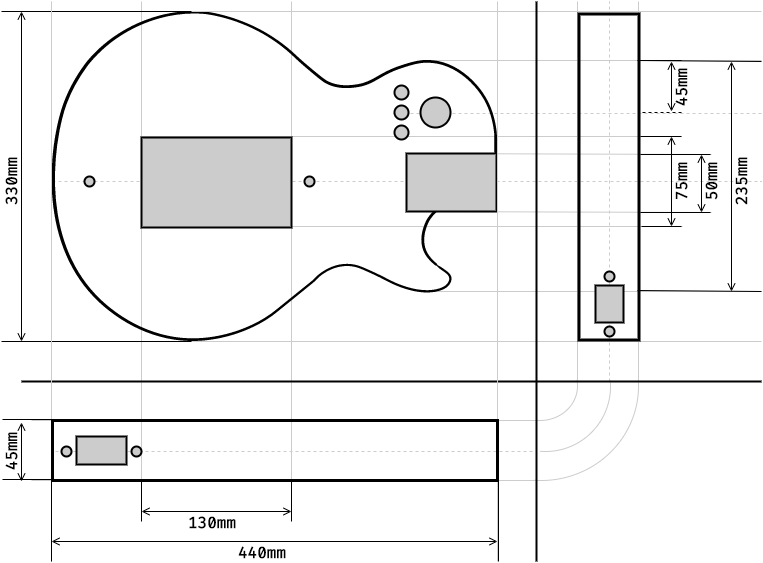

The diagram above was exported from draw.io. Its source (the exported page's mxGraphModel, read from the mxfile embedded in the PNG):
<mxGraphModel dx="1830" dy="610" grid="0" gridSize="10" guides="1" tooltips="1" connect="1" arrows="1" fold="1" page="1" pageScale="1" pageWidth="827" pageHeight="1169" math="0" shadow="0">
  <root>
    <mxCell id="0" />
    <mxCell id="1" parent="0" />
    <mxCell id="QaU16rvElp2xXcHLU5WT-82" value="" style="endArrow=none;html=1;rounded=0;shadow=0;strokeColor=#CCCCCC;strokeWidth=1;" edge="1" parent="1">
      <mxGeometry width="50" height="50" relative="1" as="geometry">
        <mxPoint x="120" y="60" as="sourcePoint" />
        <mxPoint x="120" y="560" as="targetPoint" />
      </mxGeometry>
    </mxCell>
    <mxCell id="QaU16rvElp2xXcHLU5WT-64" value="" style="endArrow=none;html=1;rounded=0;shadow=0;strokeColor=#CCCCCC;strokeWidth=1;" edge="1" parent="1">
      <mxGeometry width="50" height="50" relative="1" as="geometry">
        <mxPoint x="29.999999999999773" y="60" as="sourcePoint" />
        <mxPoint x="29.999999999999773" y="620" as="targetPoint" />
      </mxGeometry>
    </mxCell>
    <mxCell id="QaU16rvElp2xXcHLU5WT-63" value="" style="endArrow=none;html=1;rounded=0;shadow=0;strokeColor=#CCCCCC;strokeWidth=1;" edge="1" parent="1">
      <mxGeometry width="50" height="50" relative="1" as="geometry">
        <mxPoint x="617" y="60" as="sourcePoint" />
        <mxPoint x="617" y="439" as="targetPoint" />
      </mxGeometry>
    </mxCell>
    <mxCell id="QaU16rvElp2xXcHLU5WT-80" value="" style="verticalLabelPosition=bottom;verticalAlign=top;html=1;shape=mxgraph.basic.arc;startAngle=0.2349670301324527;endAngle=0.513232338029795;strokeWidth=1;fillColor=none;strokeColor=#CCCCCC;" vertex="1" parent="1">
      <mxGeometry x="459" y="380" width="130" height="130" as="geometry" />
    </mxCell>
    <mxCell id="QaU16rvElp2xXcHLU5WT-79" value="" style="endArrow=none;html=1;rounded=0;shadow=0;strokeColor=#CCCCCC;strokeWidth=1;dashed=1;" edge="1" parent="1">
      <mxGeometry width="50" height="50" relative="1" as="geometry">
        <mxPoint x="588" y="440" as="sourcePoint" />
        <mxPoint x="588" y="60" as="targetPoint" />
      </mxGeometry>
    </mxCell>
    <mxCell id="QaU16rvElp2xXcHLU5WT-73" value="" style="endArrow=none;html=1;rounded=0;shadow=0;strokeColor=#CCCCCC;strokeWidth=1;dashed=1;" edge="1" parent="1">
      <mxGeometry width="50" height="50" relative="1" as="geometry">
        <mxPoint x="34.00000000000023" y="510" as="sourcePoint" />
        <mxPoint x="513" y="510" as="targetPoint" />
      </mxGeometry>
    </mxCell>
    <mxCell id="QaU16rvElp2xXcHLU5WT-65" value="" style="endArrow=none;html=1;rounded=0;shadow=0;strokeColor=#CCCCCC;strokeWidth=1;" edge="1" parent="1">
      <mxGeometry width="50" height="50" relative="1" as="geometry">
        <mxPoint x="269.9999999999998" y="60" as="sourcePoint" />
        <mxPoint x="270" y="560" as="targetPoint" />
      </mxGeometry>
    </mxCell>
    <mxCell id="QaU16rvElp2xXcHLU5WT-62" value="" style="verticalLabelPosition=bottom;verticalAlign=top;html=1;shape=mxgraph.basic.arc;startAngle=0.24016789119847234;endAngle=0.5122186259860987;strokeWidth=1;fillColor=none;strokeColor=#CCCCCC;" vertex="1" parent="1">
      <mxGeometry x="422" y="350" width="195" height="189" as="geometry" />
    </mxCell>
    <mxCell id="QaU16rvElp2xXcHLU5WT-23" value="" style="endArrow=none;html=1;rounded=0;shadow=0;strokeColor=#CCCCCC;strokeWidth=1;" edge="1" parent="1">
      <mxGeometry width="50" height="50" relative="1" as="geometry">
        <mxPoint x="556" y="60" as="sourcePoint" />
        <mxPoint x="556" y="439" as="targetPoint" />
      </mxGeometry>
    </mxCell>
    <mxCell id="QaU16rvElp2xXcHLU5WT-61" value="" style="verticalLabelPosition=bottom;verticalAlign=top;html=1;shape=mxgraph.basic.arc;startAngle=0.22316696367099353;endAngle=0.5122186259860987;strokeWidth=1;fillColor=none;strokeColor=#CCCCCC;" vertex="1" parent="1">
      <mxGeometry x="481" y="410" width="75" height="69" as="geometry" />
    </mxCell>
    <mxCell id="QaU16rvElp2xXcHLU5WT-25" value="" style="endArrow=none;html=1;rounded=0;shadow=0;strokeColor=#CCCCCC;strokeWidth=1;" edge="1" parent="1">
      <mxGeometry width="50" height="50" relative="1" as="geometry">
        <mxPoint x="10" y="479" as="sourcePoint" />
        <mxPoint x="516" y="479" as="targetPoint" />
      </mxGeometry>
    </mxCell>
    <mxCell id="QaU16rvElp2xXcHLU5WT-46" value="" style="endArrow=none;html=1;rounded=0;shadow=0;strokeColor=#CCCCCC;strokeWidth=1;" edge="1" parent="1">
      <mxGeometry width="50" height="50" relative="1" as="geometry">
        <mxPoint x="385" y="270.0000000000001" as="sourcePoint" />
        <mxPoint x="689.9999999999998" y="271" as="targetPoint" />
      </mxGeometry>
    </mxCell>
    <mxCell id="QaU16rvElp2xXcHLU5WT-45" value="" style="endArrow=none;html=1;rounded=0;shadow=0;strokeColor=#CCCCCC;strokeWidth=1;" edge="1" parent="1">
      <mxGeometry width="50" height="50" relative="1" as="geometry">
        <mxPoint x="385" y="212.0000000000001" as="sourcePoint" />
        <mxPoint x="690" y="213" as="targetPoint" />
      </mxGeometry>
    </mxCell>
    <mxCell id="QaU16rvElp2xXcHLU5WT-44" value="" style="endArrow=none;html=1;rounded=0;shadow=0;strokeColor=#CCCCCC;strokeWidth=1;" edge="1" parent="1">
      <mxGeometry width="50" height="50" relative="1" as="geometry">
        <mxPoint x="412" y="350" as="sourcePoint" />
        <mxPoint x="740" y="350" as="targetPoint" />
      </mxGeometry>
    </mxCell>
    <mxCell id="QaU16rvElp2xXcHLU5WT-43" value="" style="endArrow=none;html=1;rounded=0;shadow=0;strokeColor=#CCCCCC;strokeWidth=1;" edge="1" parent="1">
      <mxGeometry width="50" height="50" relative="1" as="geometry">
        <mxPoint x="412" y="119" as="sourcePoint" />
        <mxPoint x="740" y="119" as="targetPoint" />
      </mxGeometry>
    </mxCell>
    <mxCell id="QaU16rvElp2xXcHLU5WT-34" value="" style="endArrow=none;html=1;rounded=0;shadow=0;strokeColor=#CCCCCC;strokeWidth=1;dashed=1;" edge="1" parent="1">
      <mxGeometry width="50" height="50" relative="1" as="geometry">
        <mxPoint x="740" y="172" as="sourcePoint" />
        <mxPoint x="372" y="172" as="targetPoint" />
      </mxGeometry>
    </mxCell>
    <mxCell id="QaU16rvElp2xXcHLU5WT-33" value="" style="endArrow=none;html=1;rounded=0;shadow=0;strokeColor=#CCCCCC;strokeWidth=1;" edge="1" parent="1">
      <mxGeometry width="50" height="50" relative="1" as="geometry">
        <mxPoint x="121" y="285" as="sourcePoint" />
        <mxPoint x="661" y="285" as="targetPoint" />
      </mxGeometry>
    </mxCell>
    <mxCell id="QaU16rvElp2xXcHLU5WT-32" value="" style="endArrow=none;html=1;rounded=0;shadow=0;strokeColor=#CCCCCC;strokeWidth=1;" edge="1" parent="1">
      <mxGeometry width="50" height="50" relative="1" as="geometry">
        <mxPoint x="120" y="195" as="sourcePoint" />
        <mxPoint x="660" y="195" as="targetPoint" />
      </mxGeometry>
    </mxCell>
    <mxCell id="QaU16rvElp2xXcHLU5WT-28" value="" style="endArrow=none;html=1;rounded=0;shadow=0;strokeColor=#CCCCCC;strokeWidth=1;" edge="1" parent="1">
      <mxGeometry width="50" height="50" relative="1" as="geometry">
        <mxPoint x="10" y="539" as="sourcePoint" />
        <mxPoint x="520" y="539" as="targetPoint" />
      </mxGeometry>
    </mxCell>
    <mxCell id="QaU16rvElp2xXcHLU5WT-16" value="" style="endArrow=none;html=1;rounded=0;shadow=0;strokeColor=#CCCCCC;strokeWidth=1;dashed=1;" edge="1" parent="1">
      <mxGeometry width="50" height="50" relative="1" as="geometry">
        <mxPoint x="31.000000000000227" y="240" as="sourcePoint" />
        <mxPoint x="740" y="240" as="targetPoint" />
      </mxGeometry>
    </mxCell>
    <mxCell id="QaU16rvElp2xXcHLU5WT-1" value="" style="shape=image;aspect=fixed;image=data:image/svg+xml,(base64 omitted: 16260 chars);" vertex="1" parent="1">
      <mxGeometry x="30" y="70" width="446.6" height="330" as="geometry" />
    </mxCell>
    <mxCell id="QaU16rvElp2xXcHLU5WT-2" value="" style="rounded=0;whiteSpace=wrap;html=1;strokeWidth=2;fillColor=#CCCCCC;" vertex="1" parent="1">
      <mxGeometry x="120" y="196" width="150" height="90" as="geometry" />
    </mxCell>
    <mxCell id="QaU16rvElp2xXcHLU5WT-3" value="" style="ellipse;whiteSpace=wrap;html=1;aspect=fixed;strokeWidth=2;fillColor=#CCCCCC;" vertex="1" parent="1">
      <mxGeometry x="399" y="156" width="30" height="30" as="geometry" />
    </mxCell>
    <mxCell id="QaU16rvElp2xXcHLU5WT-4" value="" style="ellipse;whiteSpace=wrap;html=1;aspect=fixed;strokeWidth=2;fillColor=#CCCCCC;" vertex="1" parent="1">
      <mxGeometry x="373" y="144" width="14" height="14" as="geometry" />
    </mxCell>
    <mxCell id="QaU16rvElp2xXcHLU5WT-5" value="" style="ellipse;whiteSpace=wrap;html=1;aspect=fixed;strokeWidth=2;fillColor=#CCCCCC;" vertex="1" parent="1">
      <mxGeometry x="373" y="164" width="14" height="14" as="geometry" />
    </mxCell>
    <mxCell id="QaU16rvElp2xXcHLU5WT-6" value="" style="ellipse;whiteSpace=wrap;html=1;aspect=fixed;strokeWidth=2;fillColor=#CCCCCC;" vertex="1" parent="1">
      <mxGeometry x="373" y="184" width="14" height="14" as="geometry" />
    </mxCell>
    <mxCell id="QaU16rvElp2xXcHLU5WT-7" value="" style="rounded=0;whiteSpace=wrap;html=1;strokeWidth=2;fillColor=#CCCCCC;" vertex="1" parent="1">
      <mxGeometry x="385" y="212" width="90" height="58" as="geometry" />
    </mxCell>
    <mxCell id="QaU16rvElp2xXcHLU5WT-8" value="" style="endArrow=none;html=1;rounded=0;shadow=0;strokeColor=#CCCCCC;strokeWidth=1;" edge="1" parent="1">
      <mxGeometry width="50" height="50" relative="1" as="geometry">
        <mxPoint x="10" y="70" as="sourcePoint" />
        <mxPoint x="740" y="70" as="targetPoint" />
      </mxGeometry>
    </mxCell>
    <mxCell id="QaU16rvElp2xXcHLU5WT-9" value="" style="endArrow=none;html=1;rounded=0;shadow=0;strokeColor=#CCCCCC;strokeWidth=1;" edge="1" parent="1">
      <mxGeometry width="50" height="50" relative="1" as="geometry">
        <mxPoint x="10" y="400" as="sourcePoint" />
        <mxPoint x="740" y="400" as="targetPoint" />
      </mxGeometry>
    </mxCell>
    <mxCell id="QaU16rvElp2xXcHLU5WT-10" value="" style="endArrow=none;html=1;rounded=0;shadow=0;strokeColor=#000000;strokeWidth=2;" edge="1" parent="1">
      <mxGeometry width="50" height="50" relative="1" as="geometry">
        <mxPoint y="440" as="sourcePoint" />
        <mxPoint x="740" y="440" as="targetPoint" />
      </mxGeometry>
    </mxCell>
    <mxCell id="QaU16rvElp2xXcHLU5WT-11" value="" style="endArrow=open;html=1;rounded=0;shadow=0;strokeColor=#000000;strokeWidth=1;startArrow=open;startFill=0;endFill=0;" edge="1" parent="1">
      <mxGeometry width="50" height="50" relative="1" as="geometry">
        <mxPoint y="70" as="sourcePoint" />
        <mxPoint y="400" as="targetPoint" />
      </mxGeometry>
    </mxCell>
    <mxCell id="QaU16rvElp2xXcHLU5WT-12" value="330mm" style="rounded=0;whiteSpace=wrap;html=1;fillColor=none;strokeWidth=2;fontStyle=1;fontFamily=Fira Code;fontSource=https%3A%2F%2Ffonts.googleapis.com%2Fcss%3Ffamily%3DFira%2BCode;fontSize=16;strokeColor=none;rotation=-90;" vertex="1" parent="1">
      <mxGeometry x="-40" y="230" width="60" height="20" as="geometry" />
    </mxCell>
    <mxCell id="QaU16rvElp2xXcHLU5WT-13" value="" style="endArrow=none;html=1;rounded=0;shadow=0;strokeColor=#000000;strokeWidth=1;" edge="1" parent="1">
      <mxGeometry width="50" height="50" relative="1" as="geometry">
        <mxPoint x="170" y="70" as="sourcePoint" />
        <mxPoint x="-20" y="70" as="targetPoint" />
      </mxGeometry>
    </mxCell>
    <mxCell id="QaU16rvElp2xXcHLU5WT-15" value="" style="endArrow=none;html=1;rounded=0;shadow=0;strokeColor=#000000;strokeWidth=1;" edge="1" parent="1">
      <mxGeometry width="50" height="50" relative="1" as="geometry">
        <mxPoint x="170" y="400" as="sourcePoint" />
        <mxPoint x="-20" y="400" as="targetPoint" />
      </mxGeometry>
    </mxCell>
    <mxCell id="QaU16rvElp2xXcHLU5WT-17" value="" style="endArrow=none;html=1;rounded=0;shadow=0;strokeColor=#000000;strokeWidth=2;" edge="1" parent="1">
      <mxGeometry width="50" height="50" relative="1" as="geometry">
        <mxPoint x="515" y="620" as="sourcePoint" />
        <mxPoint x="515" y="60" as="targetPoint" />
      </mxGeometry>
    </mxCell>
    <mxCell id="QaU16rvElp2xXcHLU5WT-19" value="" style="ellipse;whiteSpace=wrap;html=1;aspect=fixed;strokeWidth=2;fillColor=#CCCCCC;" vertex="1" parent="1">
      <mxGeometry x="63" y="235" width="10" height="10" as="geometry" />
    </mxCell>
    <mxCell id="QaU16rvElp2xXcHLU5WT-20" value="" style="ellipse;whiteSpace=wrap;html=1;aspect=fixed;strokeWidth=2;fillColor=#CCCCCC;" vertex="1" parent="1">
      <mxGeometry x="283" y="235" width="10" height="10" as="geometry" />
    </mxCell>
    <mxCell id="QaU16rvElp2xXcHLU5WT-21" value="" style="endArrow=none;html=1;rounded=0;shadow=0;strokeColor=#CCCCCC;strokeWidth=1;" edge="1" parent="1">
      <mxGeometry width="50" height="50" relative="1" as="geometry">
        <mxPoint x="30" y="60" as="sourcePoint" />
        <mxPoint x="30" y="560" as="targetPoint" />
      </mxGeometry>
    </mxCell>
    <mxCell id="QaU16rvElp2xXcHLU5WT-22" value="" style="endArrow=none;html=1;rounded=0;shadow=0;strokeColor=#CCCCCC;strokeWidth=1;" edge="1" parent="1">
      <mxGeometry width="50" height="50" relative="1" as="geometry">
        <mxPoint x="476" y="60" as="sourcePoint" />
        <mxPoint x="476" y="620" as="targetPoint" />
      </mxGeometry>
    </mxCell>
    <mxCell id="QaU16rvElp2xXcHLU5WT-24" value="" style="rounded=0;whiteSpace=wrap;html=1;strokeWidth=3;fillColor=none;" vertex="1" parent="1">
      <mxGeometry x="31" y="479" width="445" height="60" as="geometry" />
    </mxCell>
    <mxCell id="QaU16rvElp2xXcHLU5WT-26" value="" style="endArrow=open;html=1;rounded=0;shadow=0;strokeColor=#000000;strokeWidth=1;startArrow=open;startFill=0;endFill=0;" edge="1" parent="1">
      <mxGeometry width="50" height="50" relative="1" as="geometry">
        <mxPoint y="481" as="sourcePoint" />
        <mxPoint y="540" as="targetPoint" />
      </mxGeometry>
    </mxCell>
    <mxCell id="QaU16rvElp2xXcHLU5WT-27" value="45mm" style="rounded=0;whiteSpace=wrap;html=1;fillColor=none;strokeWidth=2;fontStyle=1;fontFamily=Fira Code;fontSource=https%3A%2F%2Ffonts.googleapis.com%2Fcss%3Ffamily%3DFira%2BCode;fontSize=16;strokeColor=none;rotation=-90;" vertex="1" parent="1">
      <mxGeometry x="-40" y="500" width="60" height="20" as="geometry" />
    </mxCell>
    <mxCell id="QaU16rvElp2xXcHLU5WT-29" value="" style="rounded=0;whiteSpace=wrap;html=1;strokeWidth=3;fillColor=none;rotation=-90;" vertex="1" parent="1">
      <mxGeometry x="424.5" y="205.5" width="326" height="60" as="geometry" />
    </mxCell>
    <mxCell id="QaU16rvElp2xXcHLU5WT-30" value="" style="endArrow=open;html=1;rounded=0;shadow=0;strokeColor=#000000;strokeWidth=1;startArrow=open;startFill=0;endFill=0;" edge="1" parent="1">
      <mxGeometry width="50" height="50" relative="1" as="geometry">
        <mxPoint x="476" y="600" as="sourcePoint" />
        <mxPoint x="30" y="600" as="targetPoint" />
      </mxGeometry>
    </mxCell>
    <mxCell id="QaU16rvElp2xXcHLU5WT-31" value="440mm" style="rounded=0;whiteSpace=wrap;html=1;fillColor=none;strokeWidth=2;fontStyle=1;fontFamily=Fira Code;fontSource=https%3A%2F%2Ffonts.googleapis.com%2Fcss%3Ffamily%3DFira%2BCode;fontSize=16;strokeColor=none;rotation=0;" vertex="1" parent="1">
      <mxGeometry x="211" y="601" width="60" height="20" as="geometry" />
    </mxCell>
    <mxCell id="QaU16rvElp2xXcHLU5WT-35" value="" style="endArrow=none;html=1;rounded=0;shadow=0;strokeColor=#000000;strokeWidth=1;" edge="1" parent="1">
      <mxGeometry width="50" height="50" relative="1" as="geometry">
        <mxPoint x="689" y="213" as="sourcePoint" />
        <mxPoint x="619" y="213" as="targetPoint" />
      </mxGeometry>
    </mxCell>
    <mxCell id="QaU16rvElp2xXcHLU5WT-36" value="" style="endArrow=none;html=1;rounded=0;shadow=0;strokeColor=#000000;strokeWidth=1;" edge="1" parent="1">
      <mxGeometry width="50" height="50" relative="1" as="geometry">
        <mxPoint x="660" y="285" as="sourcePoint" />
        <mxPoint x="620" y="285" as="targetPoint" />
      </mxGeometry>
    </mxCell>
    <mxCell id="QaU16rvElp2xXcHLU5WT-37" value="" style="endArrow=open;html=1;rounded=0;shadow=0;strokeColor=#000000;strokeWidth=1;startArrow=open;startFill=0;endFill=0;" edge="1" parent="1">
      <mxGeometry width="50" height="50" relative="1" as="geometry">
        <mxPoint x="650" y="195" as="sourcePoint" />
        <mxPoint x="650" y="285" as="targetPoint" />
      </mxGeometry>
    </mxCell>
    <mxCell id="QaU16rvElp2xXcHLU5WT-38" value="75mm" style="rounded=0;whiteSpace=wrap;html=1;fillColor=none;strokeWidth=2;fontStyle=1;fontFamily=Fira Code;fontSource=https%3A%2F%2Ffonts.googleapis.com%2Fcss%3Ffamily%3DFira%2BCode;fontSize=16;strokeColor=none;rotation=-90;" vertex="1" parent="1">
      <mxGeometry x="630" y="230" width="60" height="20" as="geometry" />
    </mxCell>
    <mxCell id="QaU16rvElp2xXcHLU5WT-39" value="" style="endArrow=none;html=1;rounded=0;shadow=0;strokeColor=#000000;strokeWidth=1;dashed=1;" edge="1" parent="1">
      <mxGeometry width="50" height="50" relative="1" as="geometry">
        <mxPoint x="660" y="171" as="sourcePoint" />
        <mxPoint x="619" y="171" as="targetPoint" />
      </mxGeometry>
    </mxCell>
    <mxCell id="QaU16rvElp2xXcHLU5WT-40" value="" style="endArrow=none;html=1;rounded=0;shadow=0;strokeColor=#000000;strokeWidth=1;" edge="1" parent="1">
      <mxGeometry width="50" height="50" relative="1" as="geometry">
        <mxPoint x="660" y="119" as="sourcePoint" />
        <mxPoint x="619.0000000000005" y="119" as="targetPoint" />
      </mxGeometry>
    </mxCell>
    <mxCell id="QaU16rvElp2xXcHLU5WT-41" value="" style="endArrow=open;html=1;rounded=0;shadow=0;strokeColor=#000000;strokeWidth=1;startArrow=open;startFill=0;endFill=0;exitX=0.5;exitY=0;exitDx=0;exitDy=0;" edge="1" parent="1">
      <mxGeometry width="50" height="50" relative="1" as="geometry">
        <mxPoint x="650" y="120" as="sourcePoint" />
        <mxPoint x="650" y="170" as="targetPoint" />
      </mxGeometry>
    </mxCell>
    <mxCell id="QaU16rvElp2xXcHLU5WT-47" value="" style="endArrow=none;html=1;rounded=0;shadow=0;strokeColor=#000000;strokeWidth=1;" edge="1" parent="1">
      <mxGeometry width="50" height="50" relative="1" as="geometry">
        <mxPoint x="660" y="195" as="sourcePoint" />
        <mxPoint x="619.0000000000005" y="195" as="targetPoint" />
      </mxGeometry>
    </mxCell>
    <mxCell id="QaU16rvElp2xXcHLU5WT-50" value="" style="endArrow=none;html=1;rounded=0;shadow=0;strokeColor=#000000;strokeWidth=1;" edge="1" parent="1">
      <mxGeometry width="50" height="50" relative="1" as="geometry">
        <mxPoint x="689" y="271.0000000000001" as="sourcePoint" />
        <mxPoint x="619" y="271.0000000000001" as="targetPoint" />
      </mxGeometry>
    </mxCell>
    <mxCell id="QaU16rvElp2xXcHLU5WT-51" value="" style="endArrow=open;html=1;rounded=0;shadow=0;strokeColor=#000000;strokeWidth=1;startArrow=open;startFill=0;endFill=0;" edge="1" parent="1">
      <mxGeometry width="50" height="50" relative="1" as="geometry">
        <mxPoint x="680" y="213" as="sourcePoint" />
        <mxPoint x="680" y="271" as="targetPoint" />
      </mxGeometry>
    </mxCell>
    <mxCell id="QaU16rvElp2xXcHLU5WT-52" value="50mm" style="rounded=0;whiteSpace=wrap;html=1;fillColor=none;strokeWidth=2;fontStyle=1;fontFamily=Fira Code;fontSource=https%3A%2F%2Ffonts.googleapis.com%2Fcss%3Ffamily%3DFira%2BCode;fontSize=16;strokeColor=none;rotation=-90;" vertex="1" parent="1">
      <mxGeometry x="660" y="230" width="60" height="20" as="geometry" />
    </mxCell>
    <mxCell id="QaU16rvElp2xXcHLU5WT-53" value="45mm" style="rounded=0;whiteSpace=wrap;html=1;fillColor=none;strokeWidth=2;fontStyle=1;fontFamily=Fira Code;fontSource=https%3A%2F%2Ffonts.googleapis.com%2Fcss%3Ffamily%3DFira%2BCode;fontSize=16;strokeColor=none;rotation=-90;" vertex="1" parent="1">
      <mxGeometry x="630" y="136" width="60" height="20" as="geometry" />
    </mxCell>
    <mxCell id="QaU16rvElp2xXcHLU5WT-54" value="" style="endArrow=none;html=1;rounded=0;shadow=0;strokeColor=#000000;strokeWidth=1;" edge="1" parent="1">
      <mxGeometry width="50" height="50" relative="1" as="geometry">
        <mxPoint x="740" y="120" as="sourcePoint" />
        <mxPoint x="615.9999999999998" y="119" as="targetPoint" />
      </mxGeometry>
    </mxCell>
    <mxCell id="QaU16rvElp2xXcHLU5WT-56" value="" style="endArrow=none;html=1;rounded=0;shadow=0;strokeColor=#000000;strokeWidth=1;" edge="1" parent="1">
      <mxGeometry width="50" height="50" relative="1" as="geometry">
        <mxPoint x="740" y="350" as="sourcePoint" />
        <mxPoint x="616" y="349" as="targetPoint" />
      </mxGeometry>
    </mxCell>
    <mxCell id="QaU16rvElp2xXcHLU5WT-57" value="" style="endArrow=open;html=1;rounded=0;shadow=0;strokeColor=#000000;strokeWidth=1;startArrow=open;startFill=0;endFill=0;" edge="1" parent="1">
      <mxGeometry width="50" height="50" relative="1" as="geometry">
        <mxPoint x="710" y="120" as="sourcePoint" />
        <mxPoint x="710" y="350" as="targetPoint" />
      </mxGeometry>
    </mxCell>
    <mxCell id="QaU16rvElp2xXcHLU5WT-58" value="235mm" style="rounded=0;whiteSpace=wrap;html=1;fillColor=none;strokeWidth=2;fontStyle=1;fontFamily=Fira Code;fontSource=https%3A%2F%2Ffonts.googleapis.com%2Fcss%3Ffamily%3DFira%2BCode;fontSize=16;strokeColor=none;rotation=-90;" vertex="1" parent="1">
      <mxGeometry x="690" y="230" width="60" height="20" as="geometry" />
    </mxCell>
    <mxCell id="QaU16rvElp2xXcHLU5WT-59" value="" style="endArrow=none;html=1;rounded=0;shadow=0;strokeColor=#000000;strokeWidth=1;" edge="1" parent="1">
      <mxGeometry width="50" height="50" relative="1" as="geometry">
        <mxPoint x="31" y="478" as="sourcePoint" />
        <mxPoint x="-19" y="478" as="targetPoint" />
      </mxGeometry>
    </mxCell>
    <mxCell id="QaU16rvElp2xXcHLU5WT-60" value="" style="endArrow=none;html=1;rounded=0;shadow=0;strokeColor=#000000;strokeWidth=1;" edge="1" parent="1">
      <mxGeometry width="50" height="50" relative="1" as="geometry">
        <mxPoint x="31" y="538" as="sourcePoint" />
        <mxPoint x="-19" y="538" as="targetPoint" />
      </mxGeometry>
    </mxCell>
    <mxCell id="QaU16rvElp2xXcHLU5WT-66" value="" style="endArrow=none;html=1;rounded=0;shadow=0;strokeColor=#000000;strokeWidth=1;" edge="1" parent="1">
      <mxGeometry width="50" height="50" relative="1" as="geometry">
        <mxPoint x="30" y="620" as="sourcePoint" />
        <mxPoint x="30" y="540" as="targetPoint" />
      </mxGeometry>
    </mxCell>
    <mxCell id="QaU16rvElp2xXcHLU5WT-67" value="" style="endArrow=none;html=1;rounded=0;shadow=0;strokeColor=#000000;strokeWidth=1;" edge="1" parent="1">
      <mxGeometry width="50" height="50" relative="1" as="geometry">
        <mxPoint x="120" y="580" as="sourcePoint" />
        <mxPoint x="119.99999999999977" y="540" as="targetPoint" />
      </mxGeometry>
    </mxCell>
    <mxCell id="QaU16rvElp2xXcHLU5WT-68" value="" style="endArrow=none;html=1;rounded=0;shadow=0;strokeColor=#000000;strokeWidth=1;" edge="1" parent="1">
      <mxGeometry width="50" height="50" relative="1" as="geometry">
        <mxPoint x="270" y="580" as="sourcePoint" />
        <mxPoint x="269.9999999999998" y="540" as="targetPoint" />
      </mxGeometry>
    </mxCell>
    <mxCell id="QaU16rvElp2xXcHLU5WT-69" value="" style="endArrow=open;html=1;rounded=0;shadow=0;strokeColor=#000000;strokeWidth=1;startArrow=open;startFill=0;endFill=0;" edge="1" parent="1">
      <mxGeometry width="50" height="50" relative="1" as="geometry">
        <mxPoint x="270" y="570" as="sourcePoint" />
        <mxPoint x="120" y="570" as="targetPoint" />
      </mxGeometry>
    </mxCell>
    <mxCell id="QaU16rvElp2xXcHLU5WT-70" value="130mm" style="rounded=0;whiteSpace=wrap;html=1;fillColor=none;strokeWidth=2;fontStyle=1;fontFamily=Fira Code;fontSource=https%3A%2F%2Ffonts.googleapis.com%2Fcss%3Ffamily%3DFira%2BCode;fontSize=16;strokeColor=none;rotation=0;" vertex="1" parent="1">
      <mxGeometry x="161" y="571" width="60" height="20" as="geometry" />
    </mxCell>
    <mxCell id="QaU16rvElp2xXcHLU5WT-71" value="" style="rounded=0;whiteSpace=wrap;html=1;strokeWidth=2;fillColor=#CCCCCC;" vertex="1" parent="1">
      <mxGeometry x="55" y="495" width="50" height="28" as="geometry" />
    </mxCell>
    <mxCell id="QaU16rvElp2xXcHLU5WT-74" value="" style="rounded=0;whiteSpace=wrap;html=1;strokeWidth=2;fillColor=#CCCCCC;rotation=90;" vertex="1" parent="1">
      <mxGeometry x="569.5" y="348.5" width="37" height="28" as="geometry" />
    </mxCell>
    <mxCell id="QaU16rvElp2xXcHLU5WT-75" value="" style="ellipse;whiteSpace=wrap;html=1;aspect=fixed;strokeWidth=2;fillColor=#CCCCCC;" vertex="1" parent="1">
      <mxGeometry x="40" y="505" width="10" height="10" as="geometry" />
    </mxCell>
    <mxCell id="QaU16rvElp2xXcHLU5WT-76" value="" style="ellipse;whiteSpace=wrap;html=1;aspect=fixed;strokeWidth=2;fillColor=#CCCCCC;" vertex="1" parent="1">
      <mxGeometry x="110" y="505" width="10" height="10" as="geometry" />
    </mxCell>
    <mxCell id="QaU16rvElp2xXcHLU5WT-77" value="" style="ellipse;whiteSpace=wrap;html=1;aspect=fixed;strokeWidth=2;fillColor=#CCCCCC;" vertex="1" parent="1">
      <mxGeometry x="583" y="385" width="10" height="10" as="geometry" />
    </mxCell>
    <mxCell id="QaU16rvElp2xXcHLU5WT-78" value="" style="ellipse;whiteSpace=wrap;html=1;aspect=fixed;strokeWidth=2;fillColor=#CCCCCC;" vertex="1" parent="1">
      <mxGeometry x="583" y="330" width="10" height="10" as="geometry" />
    </mxCell>
    <mxCell id="QaU16rvElp2xXcHLU5WT-81" value="" style="endArrow=none;html=1;rounded=0;shadow=0;strokeColor=#000000;strokeWidth=1;" edge="1" parent="1">
      <mxGeometry width="50" height="50" relative="1" as="geometry">
        <mxPoint x="477" y="620" as="sourcePoint" />
        <mxPoint x="477.0000000000002" y="540" as="targetPoint" />
      </mxGeometry>
    </mxCell>
  </root>
</mxGraphModel>